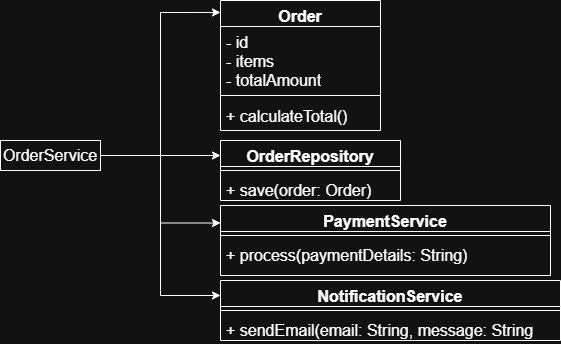

The diagram above was exported from draw.io. Its source (the exported page's mxGraphModel, read from the mxfile embedded in the PNG):
<mxGraphModel dx="1384" dy="801" grid="1" gridSize="10" guides="1" tooltips="1" connect="1" arrows="1" fold="1" page="1" pageScale="1" pageWidth="827" pageHeight="1169" math="0" shadow="0">
  <root>
    <mxCell id="0" />
    <mxCell id="1" parent="0" />
    <mxCell id="5TjHIdzL1GSLevlxaUhr-1" parent="1" style="swimlane;fontStyle=1;align=center;verticalAlign=top;childLayout=stackLayout;horizontal=1;startSize=26;horizontalStack=0;resizeParent=1;resizeParentMax=0;resizeLast=0;collapsible=1;marginBottom=0;whiteSpace=wrap;html=1;fontSize=16;" value="Order" vertex="1">
      <mxGeometry height="130" width="160" x="290" y="310" as="geometry" />
    </mxCell>
    <mxCell id="5TjHIdzL1GSLevlxaUhr-2" parent="5TjHIdzL1GSLevlxaUhr-1" style="text;strokeColor=none;fillColor=none;align=left;verticalAlign=top;spacingLeft=4;spacingRight=4;overflow=hidden;rotatable=0;points=[[0,0.5],[1,0.5]];portConstraint=eastwest;whiteSpace=wrap;html=1;fontSize=16;" value="- id&lt;div&gt;- items&lt;/div&gt;&lt;div&gt;- totalAmount&lt;/div&gt;" vertex="1">
      <mxGeometry height="64" width="160" y="26" as="geometry" />
    </mxCell>
    <mxCell id="5TjHIdzL1GSLevlxaUhr-3" parent="5TjHIdzL1GSLevlxaUhr-1" style="line;strokeWidth=1;fillColor=none;align=left;verticalAlign=middle;spacingTop=-1;spacingLeft=3;spacingRight=3;rotatable=0;labelPosition=right;points=[];portConstraint=eastwest;strokeColor=inherit;fontSize=16;" value="" vertex="1">
      <mxGeometry height="10" width="160" y="90" as="geometry" />
    </mxCell>
    <mxCell id="5TjHIdzL1GSLevlxaUhr-4" parent="5TjHIdzL1GSLevlxaUhr-1" style="text;strokeColor=none;fillColor=none;align=left;verticalAlign=top;spacingLeft=4;spacingRight=4;overflow=hidden;rotatable=0;points=[[0,0.5],[1,0.5]];portConstraint=eastwest;whiteSpace=wrap;html=1;fontSize=16;" value="+ calculateTotal()" vertex="1">
      <mxGeometry height="30" width="160" y="100" as="geometry" />
    </mxCell>
    <mxCell id="5TjHIdzL1GSLevlxaUhr-5" parent="1" style="swimlane;fontStyle=1;align=center;verticalAlign=top;childLayout=stackLayout;horizontal=1;startSize=26;horizontalStack=0;resizeParent=1;resizeParentMax=0;resizeLast=0;collapsible=1;marginBottom=0;whiteSpace=wrap;html=1;fontSize=16;" value="OrderRepository" vertex="1">
      <mxGeometry height="60" width="180" x="290" y="450" as="geometry" />
    </mxCell>
    <mxCell id="5TjHIdzL1GSLevlxaUhr-6" parent="5TjHIdzL1GSLevlxaUhr-5" style="line;strokeWidth=1;fillColor=none;align=left;verticalAlign=middle;spacingTop=-1;spacingLeft=3;spacingRight=3;rotatable=0;labelPosition=right;points=[];portConstraint=eastwest;strokeColor=inherit;fontSize=16;" value="" vertex="1">
      <mxGeometry height="8" width="180" y="26" as="geometry" />
    </mxCell>
    <mxCell id="5TjHIdzL1GSLevlxaUhr-7" parent="5TjHIdzL1GSLevlxaUhr-5" style="text;strokeColor=none;fillColor=none;align=left;verticalAlign=top;spacingLeft=4;spacingRight=4;overflow=hidden;rotatable=0;points=[[0,0.5],[1,0.5]];portConstraint=eastwest;whiteSpace=wrap;html=1;fontSize=16;" value="+ save(order: Order)" vertex="1">
      <mxGeometry height="26" width="180" y="34" as="geometry" />
    </mxCell>
    <mxCell id="5TjHIdzL1GSLevlxaUhr-8" parent="1" style="swimlane;fontStyle=1;align=center;verticalAlign=top;childLayout=stackLayout;horizontal=1;startSize=26;horizontalStack=0;resizeParent=1;resizeParentMax=0;resizeLast=0;collapsible=1;marginBottom=0;whiteSpace=wrap;html=1;fontSize=16;" value="PaymentService" vertex="1">
      <mxGeometry height="70" width="330" x="290" y="515" as="geometry" />
    </mxCell>
    <mxCell id="5TjHIdzL1GSLevlxaUhr-9" parent="5TjHIdzL1GSLevlxaUhr-8" style="line;strokeWidth=1;fillColor=none;align=left;verticalAlign=middle;spacingTop=-1;spacingLeft=3;spacingRight=3;rotatable=0;labelPosition=right;points=[];portConstraint=eastwest;strokeColor=inherit;fontSize=16;" value="" vertex="1">
      <mxGeometry height="8" width="330" y="26" as="geometry" />
    </mxCell>
    <mxCell id="5TjHIdzL1GSLevlxaUhr-10" parent="5TjHIdzL1GSLevlxaUhr-8" style="text;strokeColor=none;fillColor=none;align=left;verticalAlign=top;spacingLeft=4;spacingRight=4;overflow=hidden;rotatable=0;points=[[0,0.5],[1,0.5]];portConstraint=eastwest;whiteSpace=wrap;html=1;fontSize=16;" value="+ process(paymentDetails: String)" vertex="1">
      <mxGeometry height="36" width="330" y="34" as="geometry" />
    </mxCell>
    <mxCell id="5TjHIdzL1GSLevlxaUhr-11" parent="1" style="swimlane;fontStyle=1;align=center;verticalAlign=top;childLayout=stackLayout;horizontal=1;startSize=26;horizontalStack=0;resizeParent=1;resizeParentMax=0;resizeLast=0;collapsible=1;marginBottom=0;whiteSpace=wrap;html=1;fontSize=16;" value="NotificationService" vertex="1">
      <mxGeometry height="60" width="340" x="290" y="590" as="geometry" />
    </mxCell>
    <mxCell id="5TjHIdzL1GSLevlxaUhr-12" parent="5TjHIdzL1GSLevlxaUhr-11" style="line;strokeWidth=1;fillColor=none;align=left;verticalAlign=middle;spacingTop=-1;spacingLeft=3;spacingRight=3;rotatable=0;labelPosition=right;points=[];portConstraint=eastwest;strokeColor=inherit;fontSize=16;" value="" vertex="1">
      <mxGeometry height="8" width="340" y="26" as="geometry" />
    </mxCell>
    <mxCell id="5TjHIdzL1GSLevlxaUhr-13" parent="5TjHIdzL1GSLevlxaUhr-11" style="text;strokeColor=none;fillColor=none;align=left;verticalAlign=top;spacingLeft=4;spacingRight=4;overflow=hidden;rotatable=0;points=[[0,0.5],[1,0.5]];portConstraint=eastwest;whiteSpace=wrap;html=1;fontSize=16;" value="+ sendEmail(email: String, message: String" vertex="1">
      <mxGeometry height="26" width="340" y="34" as="geometry" />
    </mxCell>
    <mxCell id="5TjHIdzL1GSLevlxaUhr-15" edge="1" parent="1" source="5TjHIdzL1GSLevlxaUhr-18" style="edgeStyle=orthogonalEdgeStyle;rounded=0;orthogonalLoop=1;jettySize=auto;html=1;exitX=1;exitY=0.5;exitDx=0;exitDy=0;entryX=0;entryY=0.25;entryDx=0;entryDy=0;fontSize=16;" target="5TjHIdzL1GSLevlxaUhr-5">
      <mxGeometry relative="1" as="geometry" />
    </mxCell>
    <mxCell id="5TjHIdzL1GSLevlxaUhr-16" edge="1" parent="1" source="5TjHIdzL1GSLevlxaUhr-18" style="edgeStyle=orthogonalEdgeStyle;rounded=0;orthogonalLoop=1;jettySize=auto;html=1;exitX=1;exitY=0.5;exitDx=0;exitDy=0;entryX=0;entryY=0.25;entryDx=0;entryDy=0;fontSize=16;" target="5TjHIdzL1GSLevlxaUhr-8">
      <mxGeometry relative="1" as="geometry" />
    </mxCell>
    <mxCell id="5TjHIdzL1GSLevlxaUhr-17" edge="1" parent="1" source="5TjHIdzL1GSLevlxaUhr-18" style="edgeStyle=orthogonalEdgeStyle;rounded=0;orthogonalLoop=1;jettySize=auto;html=1;exitX=1;exitY=0.5;exitDx=0;exitDy=0;entryX=0;entryY=0.25;entryDx=0;entryDy=0;fontSize=16;" target="5TjHIdzL1GSLevlxaUhr-11">
      <mxGeometry relative="1" as="geometry" />
    </mxCell>
    <mxCell id="5TjHIdzL1GSLevlxaUhr-18" parent="1" style="rounded=0;whiteSpace=wrap;html=1;fontSize=16;" value="OrderService" vertex="1">
      <mxGeometry height="30" width="100" x="70" y="450" as="geometry" />
    </mxCell>
    <mxCell id="5TjHIdzL1GSLevlxaUhr-19" edge="1" parent="1" source="5TjHIdzL1GSLevlxaUhr-18" style="edgeStyle=orthogonalEdgeStyle;rounded=0;orthogonalLoop=1;jettySize=auto;html=1;exitX=1;exitY=0.5;exitDx=0;exitDy=0;entryX=0;entryY=0.092;entryDx=0;entryDy=0;entryPerimeter=0;" target="5TjHIdzL1GSLevlxaUhr-1">
      <mxGeometry relative="1" as="geometry" />
    </mxCell>
  </root>
</mxGraphModel>